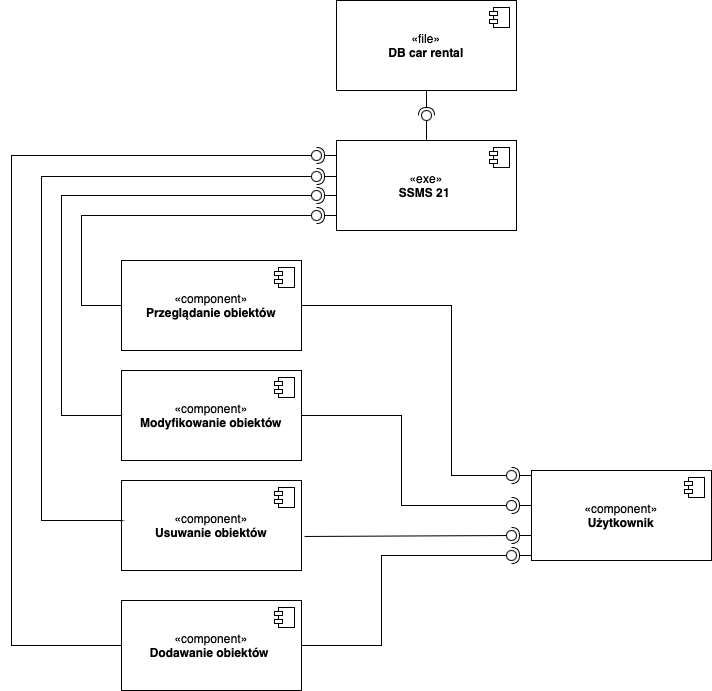

The diagram above was exported from draw.io. Its source (the exported page's mxGraphModel, read from the mxfile embedded in the PNG):
<mxGraphModel dx="1963" dy="767" grid="1" gridSize="10" guides="1" tooltips="1" connect="1" arrows="1" fold="1" page="1" pageScale="1" pageWidth="850" pageHeight="1100" math="0" shadow="0">
  <root>
    <mxCell id="0" />
    <mxCell id="1" parent="0" />
    <mxCell id="EiFcaoT1HfAgOucyNN8p-1" value="«file»&lt;br&gt;&lt;b&gt;DB car rental&lt;/b&gt;" style="html=1;dropTarget=0;whiteSpace=wrap;" vertex="1" parent="1">
      <mxGeometry x="335" y="50" width="180" height="90" as="geometry" />
    </mxCell>
    <mxCell id="EiFcaoT1HfAgOucyNN8p-2" value="" style="shape=module;jettyWidth=8;jettyHeight=4;" vertex="1" parent="EiFcaoT1HfAgOucyNN8p-1">
      <mxGeometry x="1" width="20" height="20" relative="1" as="geometry">
        <mxPoint x="-27" y="7" as="offset" />
      </mxGeometry>
    </mxCell>
    <mxCell id="EiFcaoT1HfAgOucyNN8p-3" value="" style="rounded=0;orthogonalLoop=1;jettySize=auto;html=1;endArrow=halfCircle;endFill=0;endSize=6;strokeWidth=1;sketch=0;exitX=0.5;exitY=1;exitDx=0;exitDy=0;" edge="1" target="EiFcaoT1HfAgOucyNN8p-5" parent="1" source="EiFcaoT1HfAgOucyNN8p-1">
      <mxGeometry relative="1" as="geometry">
        <mxPoint x="440" y="255" as="sourcePoint" />
      </mxGeometry>
    </mxCell>
    <mxCell id="EiFcaoT1HfAgOucyNN8p-4" value="" style="rounded=0;orthogonalLoop=1;jettySize=auto;html=1;endArrow=oval;endFill=0;sketch=0;sourcePerimeterSpacing=0;targetPerimeterSpacing=0;endSize=10;exitX=0.5;exitY=0;exitDx=0;exitDy=0;" edge="1" target="EiFcaoT1HfAgOucyNN8p-5" parent="1" source="EiFcaoT1HfAgOucyNN8p-6">
      <mxGeometry relative="1" as="geometry">
        <mxPoint x="400" y="255" as="sourcePoint" />
      </mxGeometry>
    </mxCell>
    <mxCell id="EiFcaoT1HfAgOucyNN8p-5" value="" style="ellipse;whiteSpace=wrap;html=1;align=center;aspect=fixed;fillColor=none;strokeColor=none;resizable=0;perimeter=centerPerimeter;rotatable=0;allowArrows=0;points=[];outlineConnect=1;" vertex="1" parent="1">
      <mxGeometry x="420" y="160" width="10" height="10" as="geometry" />
    </mxCell>
    <mxCell id="EiFcaoT1HfAgOucyNN8p-6" value="«exe»&lt;br&gt;&lt;b&gt;SSMS 21&amp;nbsp;&lt;/b&gt;" style="html=1;dropTarget=0;whiteSpace=wrap;" vertex="1" parent="1">
      <mxGeometry x="335" y="190" width="180" height="90" as="geometry" />
    </mxCell>
    <mxCell id="EiFcaoT1HfAgOucyNN8p-7" value="" style="shape=module;jettyWidth=8;jettyHeight=4;" vertex="1" parent="EiFcaoT1HfAgOucyNN8p-6">
      <mxGeometry x="1" width="20" height="20" relative="1" as="geometry">
        <mxPoint x="-27" y="7" as="offset" />
      </mxGeometry>
    </mxCell>
    <mxCell id="EiFcaoT1HfAgOucyNN8p-8" value="«component»&lt;br&gt;&lt;b&gt;Użytkownik&lt;/b&gt;" style="html=1;dropTarget=0;whiteSpace=wrap;" vertex="1" parent="1">
      <mxGeometry x="530" y="520" width="180" height="90" as="geometry" />
    </mxCell>
    <mxCell id="EiFcaoT1HfAgOucyNN8p-9" value="" style="shape=module;jettyWidth=8;jettyHeight=4;" vertex="1" parent="EiFcaoT1HfAgOucyNN8p-8">
      <mxGeometry x="1" width="20" height="20" relative="1" as="geometry">
        <mxPoint x="-27" y="7" as="offset" />
      </mxGeometry>
    </mxCell>
    <mxCell id="EiFcaoT1HfAgOucyNN8p-10" value="«component»&lt;br&gt;&lt;b&gt;Przeglądanie obiektów&lt;/b&gt;" style="html=1;dropTarget=0;whiteSpace=wrap;" vertex="1" parent="1">
      <mxGeometry x="120" y="310" width="180" height="90" as="geometry" />
    </mxCell>
    <mxCell id="EiFcaoT1HfAgOucyNN8p-11" value="" style="shape=module;jettyWidth=8;jettyHeight=4;" vertex="1" parent="EiFcaoT1HfAgOucyNN8p-10">
      <mxGeometry x="1" width="20" height="20" relative="1" as="geometry">
        <mxPoint x="-27" y="7" as="offset" />
      </mxGeometry>
    </mxCell>
    <mxCell id="EiFcaoT1HfAgOucyNN8p-12" value="«component»&lt;br&gt;&lt;b&gt;Modyfikowanie obiektów&lt;/b&gt;" style="html=1;dropTarget=0;whiteSpace=wrap;" vertex="1" parent="1">
      <mxGeometry x="120" y="420" width="180" height="90" as="geometry" />
    </mxCell>
    <mxCell id="EiFcaoT1HfAgOucyNN8p-13" value="" style="shape=module;jettyWidth=8;jettyHeight=4;" vertex="1" parent="EiFcaoT1HfAgOucyNN8p-12">
      <mxGeometry x="1" width="20" height="20" relative="1" as="geometry">
        <mxPoint x="-27" y="7" as="offset" />
      </mxGeometry>
    </mxCell>
    <mxCell id="EiFcaoT1HfAgOucyNN8p-14" value="«component»&lt;br&gt;&lt;b&gt;Usuwanie obiektów&lt;/b&gt;" style="html=1;dropTarget=0;whiteSpace=wrap;" vertex="1" parent="1">
      <mxGeometry x="120" y="530" width="180" height="90" as="geometry" />
    </mxCell>
    <mxCell id="EiFcaoT1HfAgOucyNN8p-15" value="" style="shape=module;jettyWidth=8;jettyHeight=4;" vertex="1" parent="EiFcaoT1HfAgOucyNN8p-14">
      <mxGeometry x="1" width="20" height="20" relative="1" as="geometry">
        <mxPoint x="-27" y="7" as="offset" />
      </mxGeometry>
    </mxCell>
    <mxCell id="EiFcaoT1HfAgOucyNN8p-16" value="«component»&lt;br&gt;&lt;b&gt;Dodawanie obiektów&amp;nbsp;&lt;/b&gt;" style="html=1;dropTarget=0;whiteSpace=wrap;" vertex="1" parent="1">
      <mxGeometry x="120" y="650" width="180" height="90" as="geometry" />
    </mxCell>
    <mxCell id="EiFcaoT1HfAgOucyNN8p-17" value="" style="shape=module;jettyWidth=8;jettyHeight=4;" vertex="1" parent="EiFcaoT1HfAgOucyNN8p-16">
      <mxGeometry x="1" width="20" height="20" relative="1" as="geometry">
        <mxPoint x="-27" y="7" as="offset" />
      </mxGeometry>
    </mxCell>
    <mxCell id="EiFcaoT1HfAgOucyNN8p-20" value="" style="ellipse;whiteSpace=wrap;html=1;align=center;aspect=fixed;fillColor=none;strokeColor=none;resizable=0;perimeter=centerPerimeter;rotatable=0;allowArrows=0;points=[];outlineConnect=1;" vertex="1" parent="1">
      <mxGeometry x="415" y="450" width="10" height="10" as="geometry" />
    </mxCell>
    <mxCell id="EiFcaoT1HfAgOucyNN8p-31" value="" style="rounded=0;orthogonalLoop=1;jettySize=auto;html=1;endArrow=halfCircle;endFill=0;endSize=6;strokeWidth=1;sketch=0;" edge="1" target="EiFcaoT1HfAgOucyNN8p-33" parent="1">
      <mxGeometry relative="1" as="geometry">
        <mxPoint x="530" y="525" as="sourcePoint" />
      </mxGeometry>
    </mxCell>
    <mxCell id="EiFcaoT1HfAgOucyNN8p-32" value="" style="rounded=0;orthogonalLoop=1;jettySize=auto;html=1;endArrow=oval;endFill=0;sketch=0;sourcePerimeterSpacing=0;targetPerimeterSpacing=0;endSize=10;exitX=1;exitY=0.5;exitDx=0;exitDy=0;" edge="1" target="EiFcaoT1HfAgOucyNN8p-33" parent="1" source="EiFcaoT1HfAgOucyNN8p-10">
      <mxGeometry relative="1" as="geometry">
        <mxPoint x="380" y="525" as="sourcePoint" />
        <Array as="points">
          <mxPoint x="450" y="355" />
          <mxPoint x="450" y="525" />
        </Array>
      </mxGeometry>
    </mxCell>
    <mxCell id="EiFcaoT1HfAgOucyNN8p-33" value="" style="ellipse;whiteSpace=wrap;html=1;align=center;aspect=fixed;fillColor=none;strokeColor=none;resizable=0;perimeter=centerPerimeter;rotatable=0;allowArrows=0;points=[];outlineConnect=1;" vertex="1" parent="1">
      <mxGeometry x="505" y="520" width="10" height="10" as="geometry" />
    </mxCell>
    <mxCell id="EiFcaoT1HfAgOucyNN8p-34" value="" style="rounded=0;orthogonalLoop=1;jettySize=auto;html=1;endArrow=halfCircle;endFill=0;endSize=6;strokeWidth=1;sketch=0;" edge="1" target="EiFcaoT1HfAgOucyNN8p-36" parent="1">
      <mxGeometry relative="1" as="geometry">
        <mxPoint x="530" y="555" as="sourcePoint" />
      </mxGeometry>
    </mxCell>
    <mxCell id="EiFcaoT1HfAgOucyNN8p-35" value="" style="rounded=0;orthogonalLoop=1;jettySize=auto;html=1;endArrow=oval;endFill=0;sketch=0;sourcePerimeterSpacing=0;targetPerimeterSpacing=0;endSize=10;exitX=1;exitY=0.5;exitDx=0;exitDy=0;" edge="1" target="EiFcaoT1HfAgOucyNN8p-36" parent="1" source="EiFcaoT1HfAgOucyNN8p-12">
      <mxGeometry relative="1" as="geometry">
        <mxPoint x="390" y="555" as="sourcePoint" />
        <Array as="points">
          <mxPoint x="400" y="465" />
          <mxPoint x="400" y="555" />
        </Array>
      </mxGeometry>
    </mxCell>
    <mxCell id="EiFcaoT1HfAgOucyNN8p-36" value="" style="ellipse;whiteSpace=wrap;html=1;align=center;aspect=fixed;fillColor=none;strokeColor=none;resizable=0;perimeter=centerPerimeter;rotatable=0;allowArrows=0;points=[];outlineConnect=1;" vertex="1" parent="1">
      <mxGeometry x="505" y="550" width="10" height="10" as="geometry" />
    </mxCell>
    <mxCell id="EiFcaoT1HfAgOucyNN8p-37" value="" style="rounded=0;orthogonalLoop=1;jettySize=auto;html=1;endArrow=halfCircle;endFill=0;endSize=6;strokeWidth=1;sketch=0;" edge="1" target="EiFcaoT1HfAgOucyNN8p-39" parent="1">
      <mxGeometry relative="1" as="geometry">
        <mxPoint x="530" y="585" as="sourcePoint" />
      </mxGeometry>
    </mxCell>
    <mxCell id="EiFcaoT1HfAgOucyNN8p-38" value="" style="rounded=0;orthogonalLoop=1;jettySize=auto;html=1;endArrow=oval;endFill=0;sketch=0;sourcePerimeterSpacing=0;targetPerimeterSpacing=0;endSize=10;exitX=1.017;exitY=0.622;exitDx=0;exitDy=0;exitPerimeter=0;" edge="1" target="EiFcaoT1HfAgOucyNN8p-39" parent="1" source="EiFcaoT1HfAgOucyNN8p-14">
      <mxGeometry relative="1" as="geometry">
        <mxPoint x="490" y="585" as="sourcePoint" />
      </mxGeometry>
    </mxCell>
    <mxCell id="EiFcaoT1HfAgOucyNN8p-39" value="" style="ellipse;whiteSpace=wrap;html=1;align=center;aspect=fixed;fillColor=none;strokeColor=none;resizable=0;perimeter=centerPerimeter;rotatable=0;allowArrows=0;points=[];outlineConnect=1;" vertex="1" parent="1">
      <mxGeometry x="505" y="580" width="10" height="10" as="geometry" />
    </mxCell>
    <mxCell id="EiFcaoT1HfAgOucyNN8p-40" value="" style="rounded=0;orthogonalLoop=1;jettySize=auto;html=1;endArrow=halfCircle;endFill=0;endSize=6;strokeWidth=1;sketch=0;" edge="1" target="EiFcaoT1HfAgOucyNN8p-42" parent="1">
      <mxGeometry relative="1" as="geometry">
        <mxPoint x="530" y="605" as="sourcePoint" />
      </mxGeometry>
    </mxCell>
    <mxCell id="EiFcaoT1HfAgOucyNN8p-41" value="" style="rounded=0;orthogonalLoop=1;jettySize=auto;html=1;endArrow=oval;endFill=0;sketch=0;sourcePerimeterSpacing=0;targetPerimeterSpacing=0;endSize=10;exitX=1;exitY=0.5;exitDx=0;exitDy=0;" edge="1" target="EiFcaoT1HfAgOucyNN8p-42" parent="1" source="EiFcaoT1HfAgOucyNN8p-16">
      <mxGeometry relative="1" as="geometry">
        <mxPoint x="360" y="600" as="sourcePoint" />
        <Array as="points">
          <mxPoint x="380" y="695" />
          <mxPoint x="380" y="605" />
        </Array>
      </mxGeometry>
    </mxCell>
    <mxCell id="EiFcaoT1HfAgOucyNN8p-42" value="" style="ellipse;whiteSpace=wrap;html=1;align=center;aspect=fixed;fillColor=none;strokeColor=none;resizable=0;perimeter=centerPerimeter;rotatable=0;allowArrows=0;points=[];outlineConnect=1;" vertex="1" parent="1">
      <mxGeometry x="505" y="600" width="10" height="10" as="geometry" />
    </mxCell>
    <mxCell id="EiFcaoT1HfAgOucyNN8p-43" value="" style="rounded=0;orthogonalLoop=1;jettySize=auto;html=1;endArrow=halfCircle;endFill=0;endSize=6;strokeWidth=1;sketch=0;" edge="1" target="EiFcaoT1HfAgOucyNN8p-45" parent="1">
      <mxGeometry relative="1" as="geometry">
        <mxPoint x="335" y="205" as="sourcePoint" />
      </mxGeometry>
    </mxCell>
    <mxCell id="EiFcaoT1HfAgOucyNN8p-44" value="" style="rounded=0;orthogonalLoop=1;jettySize=auto;html=1;endArrow=oval;endFill=0;sketch=0;sourcePerimeterSpacing=0;targetPerimeterSpacing=0;endSize=10;exitX=0;exitY=0.5;exitDx=0;exitDy=0;" edge="1" target="EiFcaoT1HfAgOucyNN8p-45" parent="1" source="EiFcaoT1HfAgOucyNN8p-16">
      <mxGeometry relative="1" as="geometry">
        <mxPoint x="50" y="704.7058823529412" as="sourcePoint" />
        <Array as="points">
          <mxPoint x="10" y="695" />
          <mxPoint x="10" y="440" />
          <mxPoint x="10" y="205" />
        </Array>
      </mxGeometry>
    </mxCell>
    <mxCell id="EiFcaoT1HfAgOucyNN8p-45" value="" style="ellipse;whiteSpace=wrap;html=1;align=center;aspect=fixed;fillColor=none;strokeColor=none;resizable=0;perimeter=centerPerimeter;rotatable=0;allowArrows=0;points=[];outlineConnect=1;" vertex="1" parent="1">
      <mxGeometry x="310" y="200" width="10" height="10" as="geometry" />
    </mxCell>
    <mxCell id="EiFcaoT1HfAgOucyNN8p-51" value="" style="ellipse;whiteSpace=wrap;html=1;align=center;aspect=fixed;fillColor=none;strokeColor=none;resizable=0;perimeter=centerPerimeter;rotatable=0;allowArrows=0;points=[];outlineConnect=1;" vertex="1" parent="1">
      <mxGeometry x="310" y="220" width="10" height="10" as="geometry" />
    </mxCell>
    <mxCell id="EiFcaoT1HfAgOucyNN8p-55" value="" style="rounded=0;orthogonalLoop=1;jettySize=auto;html=1;endArrow=halfCircle;endFill=0;endSize=6;strokeWidth=1;sketch=0;" edge="1" target="EiFcaoT1HfAgOucyNN8p-57" parent="1">
      <mxGeometry relative="1" as="geometry">
        <mxPoint x="335" y="226" as="sourcePoint" />
      </mxGeometry>
    </mxCell>
    <mxCell id="EiFcaoT1HfAgOucyNN8p-56" value="" style="rounded=0;orthogonalLoop=1;jettySize=auto;html=1;endArrow=oval;endFill=0;sketch=0;sourcePerimeterSpacing=0;targetPerimeterSpacing=0;endSize=10;exitX=-0.007;exitY=0.448;exitDx=0;exitDy=0;exitPerimeter=0;" edge="1" target="EiFcaoT1HfAgOucyNN8p-57" parent="1" source="EiFcaoT1HfAgOucyNN8p-14">
      <mxGeometry relative="1" as="geometry">
        <mxPoint x="40" y="226" as="sourcePoint" />
        <Array as="points">
          <mxPoint x="120" y="570" />
          <mxPoint x="40" y="570" />
          <mxPoint x="40" y="226" />
        </Array>
      </mxGeometry>
    </mxCell>
    <mxCell id="EiFcaoT1HfAgOucyNN8p-57" value="" style="ellipse;whiteSpace=wrap;html=1;align=center;aspect=fixed;fillColor=none;strokeColor=none;resizable=0;perimeter=centerPerimeter;rotatable=0;allowArrows=0;points=[];outlineConnect=1;" vertex="1" parent="1">
      <mxGeometry x="310" y="221" width="10" height="10" as="geometry" />
    </mxCell>
    <mxCell id="EiFcaoT1HfAgOucyNN8p-58" value="" style="rounded=0;orthogonalLoop=1;jettySize=auto;html=1;endArrow=halfCircle;endFill=0;endSize=6;strokeWidth=1;sketch=0;" edge="1" target="EiFcaoT1HfAgOucyNN8p-60" parent="1">
      <mxGeometry relative="1" as="geometry">
        <mxPoint x="335" y="245" as="sourcePoint" />
      </mxGeometry>
    </mxCell>
    <mxCell id="EiFcaoT1HfAgOucyNN8p-59" value="" style="rounded=0;orthogonalLoop=1;jettySize=auto;html=1;endArrow=oval;endFill=0;sketch=0;sourcePerimeterSpacing=0;targetPerimeterSpacing=0;endSize=10;exitX=0;exitY=0.5;exitDx=0;exitDy=0;" edge="1" target="EiFcaoT1HfAgOucyNN8p-60" parent="1" source="EiFcaoT1HfAgOucyNN8p-12">
      <mxGeometry relative="1" as="geometry">
        <mxPoint x="60" y="480" as="sourcePoint" />
        <Array as="points">
          <mxPoint x="60" y="465" />
          <mxPoint x="60" y="245" />
        </Array>
      </mxGeometry>
    </mxCell>
    <mxCell id="EiFcaoT1HfAgOucyNN8p-60" value="" style="ellipse;whiteSpace=wrap;html=1;align=center;aspect=fixed;fillColor=none;strokeColor=none;resizable=0;perimeter=centerPerimeter;rotatable=0;allowArrows=0;points=[];outlineConnect=1;" vertex="1" parent="1">
      <mxGeometry x="310" y="240" width="10" height="10" as="geometry" />
    </mxCell>
    <mxCell id="EiFcaoT1HfAgOucyNN8p-61" value="" style="rounded=0;orthogonalLoop=1;jettySize=auto;html=1;endArrow=halfCircle;endFill=0;endSize=6;strokeWidth=1;sketch=0;" edge="1" target="EiFcaoT1HfAgOucyNN8p-63" parent="1">
      <mxGeometry relative="1" as="geometry">
        <mxPoint x="335" y="265" as="sourcePoint" />
      </mxGeometry>
    </mxCell>
    <mxCell id="EiFcaoT1HfAgOucyNN8p-62" value="" style="rounded=0;orthogonalLoop=1;jettySize=auto;html=1;endArrow=oval;endFill=0;sketch=0;sourcePerimeterSpacing=0;targetPerimeterSpacing=0;endSize=10;exitX=0;exitY=0.5;exitDx=0;exitDy=0;" edge="1" target="EiFcaoT1HfAgOucyNN8p-63" parent="1" source="EiFcaoT1HfAgOucyNN8p-10">
      <mxGeometry relative="1" as="geometry">
        <mxPoint x="80" y="265" as="sourcePoint" />
        <Array as="points">
          <mxPoint x="80" y="355" />
          <mxPoint x="80" y="265" />
        </Array>
      </mxGeometry>
    </mxCell>
    <mxCell id="EiFcaoT1HfAgOucyNN8p-63" value="" style="ellipse;whiteSpace=wrap;html=1;align=center;aspect=fixed;fillColor=none;strokeColor=none;resizable=0;perimeter=centerPerimeter;rotatable=0;allowArrows=0;points=[];outlineConnect=1;" vertex="1" parent="1">
      <mxGeometry x="310" y="260" width="10" height="10" as="geometry" />
    </mxCell>
  </root>
</mxGraphModel>